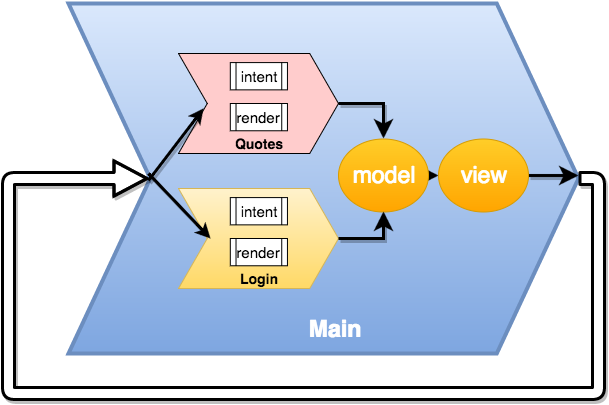

The diagram above was exported from draw.io. Its source (the exported page's mxGraphModel, read from the mxfile embedded in the PNG):
<mxGraphModel dx="954" dy="544" grid="1" gridSize="10" guides="1" tooltips="1" connect="1" arrows="1" fold="1" page="1" pageScale="1" pageWidth="850" pageHeight="1100" background="#ffffff" math="0" shadow="0">
  <root>
    <mxCell id="0" />
    <mxCell id="1" parent="0" />
    <mxCell id="2" value="" style="shape=step;whiteSpace=wrap;html=1;plain-blue;fontSize=18;fontStyle=1;strokeWidth=4;size=0.16029411764705884;" vertex="1" parent="1">
      <mxGeometry x="120" y="90" width="510" height="350" as="geometry" />
    </mxCell>
    <mxCell id="3" value="Main" style="text;html=1;strokeColor=none;fillColor=none;align=center;verticalAlign=middle;whiteSpace=wrap;overflow=hidden;strokeWidth=1;fontSize=23;fontStyle=1;fontColor=#FFFFFF;" vertex="1" parent="1">
      <mxGeometry x="303" y="400" width="165" height="30" as="geometry" />
    </mxCell>
    <mxCell id="4" value="" style="group;fillColor=none;strokeColor=none;" vertex="1" connectable="0" parent="1">
      <mxGeometry x="230" y="275" width="160" height="100" as="geometry" />
    </mxCell>
    <mxCell id="5" value="&lt;div&gt;&lt;br&gt;&lt;/div&gt;&lt;div&gt;&lt;br&gt;&lt;/div&gt;&lt;div&gt;&lt;br&gt;&lt;/div&gt;&lt;div&gt;&lt;br&gt;&lt;/div&gt;&lt;div&gt;&lt;br&gt;&lt;/div&gt;&lt;div&gt;Login&lt;/div&gt;" style="shape=step;whiteSpace=wrap;html=1;size=0.17976190476190476;fontSize=14;fontStyle=1;plain-yellow" vertex="1" parent="4">
      <mxGeometry width="160" height="100" as="geometry" />
    </mxCell>
    <mxCell id="6" value="intent" style="shape=process;whiteSpace=wrap;html=1;strokeWidth=1;fontSize=15;" vertex="1" parent="4">
      <mxGeometry x="51.8095238095238" y="9.090909090909092" width="57.14285714285713" height="27.272727272727273" as="geometry" />
    </mxCell>
    <mxCell id="7" value="render" style="shape=process;whiteSpace=wrap;html=1;strokeWidth=1;fontSize=15;" vertex="1" parent="4">
      <mxGeometry x="51.8095238095238" y="50" width="57.14285714285713" height="27.272727272727273" as="geometry" />
    </mxCell>
    <mxCell id="8" value="&lt;div&gt;&lt;br&gt;&lt;/div&gt;&lt;div&gt;&lt;br&gt;&lt;/div&gt;&lt;div&gt;&lt;br&gt;&lt;/div&gt;&lt;div&gt;&lt;br&gt;&lt;/div&gt;&lt;div&gt;&lt;br&gt;&lt;/div&gt;&lt;div&gt;Login&lt;/div&gt;" style="shape=step;whiteSpace=wrap;html=1;size=0.17976190476190476;fontSize=14;fontStyle=1;plain-yellow" vertex="1" parent="1">
      <mxGeometry x="230" y="275" width="160" height="100" as="geometry" />
    </mxCell>
    <mxCell id="9" value="intent" style="shape=process;whiteSpace=wrap;html=1;strokeWidth=1;fontSize=15;" vertex="1" parent="1">
      <mxGeometry x="281.8095238095238" y="284.09090909090907" width="57.14285714285713" height="27.272727272727273" as="geometry" />
    </mxCell>
    <mxCell id="10" value="render" style="shape=process;whiteSpace=wrap;html=1;strokeWidth=1;fontSize=15;" vertex="1" parent="1">
      <mxGeometry x="281.8095238095238" y="325" width="57.14285714285713" height="27.272727272727273" as="geometry" />
    </mxCell>
    <mxCell id="11" value="" style="group;strokeColor=none;" vertex="1" connectable="0" parent="1">
      <mxGeometry x="230" y="140" width="160" height="100" as="geometry" />
    </mxCell>
    <mxCell id="12" value="&lt;div&gt;&lt;br&gt;&lt;/div&gt;&lt;div&gt;&lt;br&gt;&lt;/div&gt;&lt;div&gt;&lt;br&gt;&lt;/div&gt;&lt;div&gt;&lt;br&gt;&lt;/div&gt;&lt;div&gt;&lt;br&gt;&lt;/div&gt;&lt;div&gt;Quotes&lt;/div&gt;" style="shape=step;whiteSpace=wrap;html=1;size=0.17976190476190476;fontSize=14;fontStyle=1;fillColor=#FFCCCC;" vertex="1" parent="11">
      <mxGeometry width="160" height="100" as="geometry" />
    </mxCell>
    <mxCell id="13" value="intent" style="shape=process;whiteSpace=wrap;html=1;strokeWidth=1;fontSize=15;" vertex="1" parent="11">
      <mxGeometry x="51.80952380952381" y="9.090909090909093" width="57.142857142857146" height="27.272727272727277" as="geometry" />
    </mxCell>
    <mxCell id="14" value="render" style="shape=process;whiteSpace=wrap;html=1;strokeWidth=1;fontSize=15;" vertex="1" parent="11">
      <mxGeometry x="51.80952380952381" y="50" width="57.142857142857146" height="27.272727272727277" as="geometry" />
    </mxCell>
    <mxCell id="15" value="&lt;div&gt;&lt;br&gt;&lt;/div&gt;&lt;div&gt;&lt;br&gt;&lt;/div&gt;&lt;div&gt;&lt;br&gt;&lt;/div&gt;&lt;div&gt;&lt;br&gt;&lt;/div&gt;&lt;div&gt;&lt;br&gt;&lt;/div&gt;&lt;div&gt;Quotes&lt;/div&gt;" style="shape=step;whiteSpace=wrap;html=1;size=0.17976190476190476;fontSize=14;fontStyle=1;fillColor=#FFCCCC;" vertex="1" parent="1">
      <mxGeometry x="230" y="140" width="160" height="100" as="geometry" />
    </mxCell>
    <mxCell id="16" value="intent" style="shape=process;whiteSpace=wrap;html=1;strokeWidth=1;fontSize=15;" vertex="1" parent="1">
      <mxGeometry x="281.8095238095238" y="149.0909090909091" width="57.142857142857146" height="27.272727272727277" as="geometry" />
    </mxCell>
    <mxCell id="17" value="render" style="shape=process;whiteSpace=wrap;html=1;strokeWidth=1;fontSize=15;" vertex="1" parent="1">
      <mxGeometry x="281.8095238095238" y="190" width="57.142857142857146" height="27.272727272727277" as="geometry" />
    </mxCell>
    <mxCell id="18" value="" style="shape=flexArrow;endArrow=classic;html=1;fillColor=#ffffff;fontSize=23;fontColor=#FFFFFF;endSize=10;startSize=12;shadow=1;strokeWidth=3;exitX=1;exitY=0.5;exitPerimeter=0;" edge="1" source="2" parent="1">
      <mxGeometry x="60" y="265" width="50" height="50" as="geometry">
        <mxPoint x="600" y="275" as="sourcePoint" />
        <mxPoint x="200" y="265" as="targetPoint" />
        <Array as="points">
          <mxPoint x="650" y="265" />
          <mxPoint x="650" y="275" />
          <mxPoint x="650" y="480" />
          <mxPoint x="370" y="480" />
          <mxPoint x="60" y="480" />
          <mxPoint x="60" y="440" />
          <mxPoint x="60" y="275" />
          <mxPoint x="60" y="265" />
        </Array>
      </mxGeometry>
    </mxCell>
    <mxCell id="19" style="edgeStyle=orthogonalEdgeStyle;rounded=0;html=1;exitX=1;exitY=0.5;entryX=0;entryY=0.5;shadow=1;startSize=12;endSize=10;jettySize=auto;orthogonalLoop=1;strokeWidth=3;fontSize=23;fontColor=#FFFFFF;" edge="1" source="20" target="22" parent="1">
      <mxGeometry x="480" y="262" as="geometry" />
    </mxCell>
    <mxCell id="20" value="model" style="ellipse;whiteSpace=wrap;html=1;strokeWidth=1;fontSize=23;fontColor=#FFFFFF;plain-orange" vertex="1" parent="1">
      <mxGeometry x="390" y="225" width="90" height="73" as="geometry" />
    </mxCell>
    <mxCell id="21" style="edgeStyle=orthogonalEdgeStyle;rounded=0;html=1;exitX=1;exitY=0.5;shadow=1;startSize=12;endSize=10;jettySize=auto;orthogonalLoop=1;strokeWidth=3;fontSize=23;fontColor=#FFFFFF;" edge="1" source="22" parent="1">
      <mxGeometry x="580" y="262" as="geometry">
        <mxPoint x="630" y="262" as="targetPoint" />
      </mxGeometry>
    </mxCell>
    <mxCell id="22" value="view" style="ellipse;whiteSpace=wrap;html=1;strokeWidth=1;fontSize=23;fontColor=#FFFFFF;plain-orange" vertex="1" parent="1">
      <mxGeometry x="490" y="225" width="90" height="73" as="geometry" />
    </mxCell>
    <mxCell id="23" style="edgeStyle=orthogonalEdgeStyle;rounded=0;html=1;exitX=1;exitY=0.5;exitPerimeter=0;shadow=1;startSize=12;endSize=10;jettySize=auto;orthogonalLoop=1;strokeWidth=3;fontSize=23;fontColor=#FFFFFF;" edge="1" source="15" target="20" parent="1">
      <mxGeometry x="390" y="190" as="geometry" />
    </mxCell>
    <mxCell id="24" style="edgeStyle=orthogonalEdgeStyle;rounded=0;html=1;exitX=1;exitY=0.5;exitPerimeter=0;entryX=0.5;entryY=1;shadow=1;startSize=12;endSize=10;jettySize=auto;orthogonalLoop=1;strokeWidth=3;fontSize=23;fontColor=#FFFFFF;" edge="1" source="8" target="20" parent="1">
      <mxGeometry x="390" y="298" as="geometry" />
    </mxCell>
    <mxCell id="25" value="" style="endArrow=classic;html=1;shadow=1;strokeWidth=3;fontSize=23;fontColor=#FFFFFF;entryX=0.156;entryY=0.55;entryPerimeter=0;" edge="1" target="15" parent="1">
      <mxGeometry x="200" y="195" width="50" height="50" as="geometry">
        <mxPoint x="200" y="267" as="sourcePoint" />
        <mxPoint x="250" y="217" as="targetPoint" />
      </mxGeometry>
    </mxCell>
    <mxCell id="26" value="" style="endArrow=classic;html=1;shadow=1;strokeWidth=3;fontSize=23;fontColor=#FFFFFF;entryX=0.2;entryY=0.5;entryPerimeter=0;" edge="1" target="8" parent="1">
      <mxGeometry x="200" y="260" width="50" height="50" as="geometry">
        <mxPoint x="200" y="260" as="sourcePoint" />
        <mxPoint x="60" y="70" as="targetPoint" />
      </mxGeometry>
    </mxCell>
  </root>
</mxGraphModel>